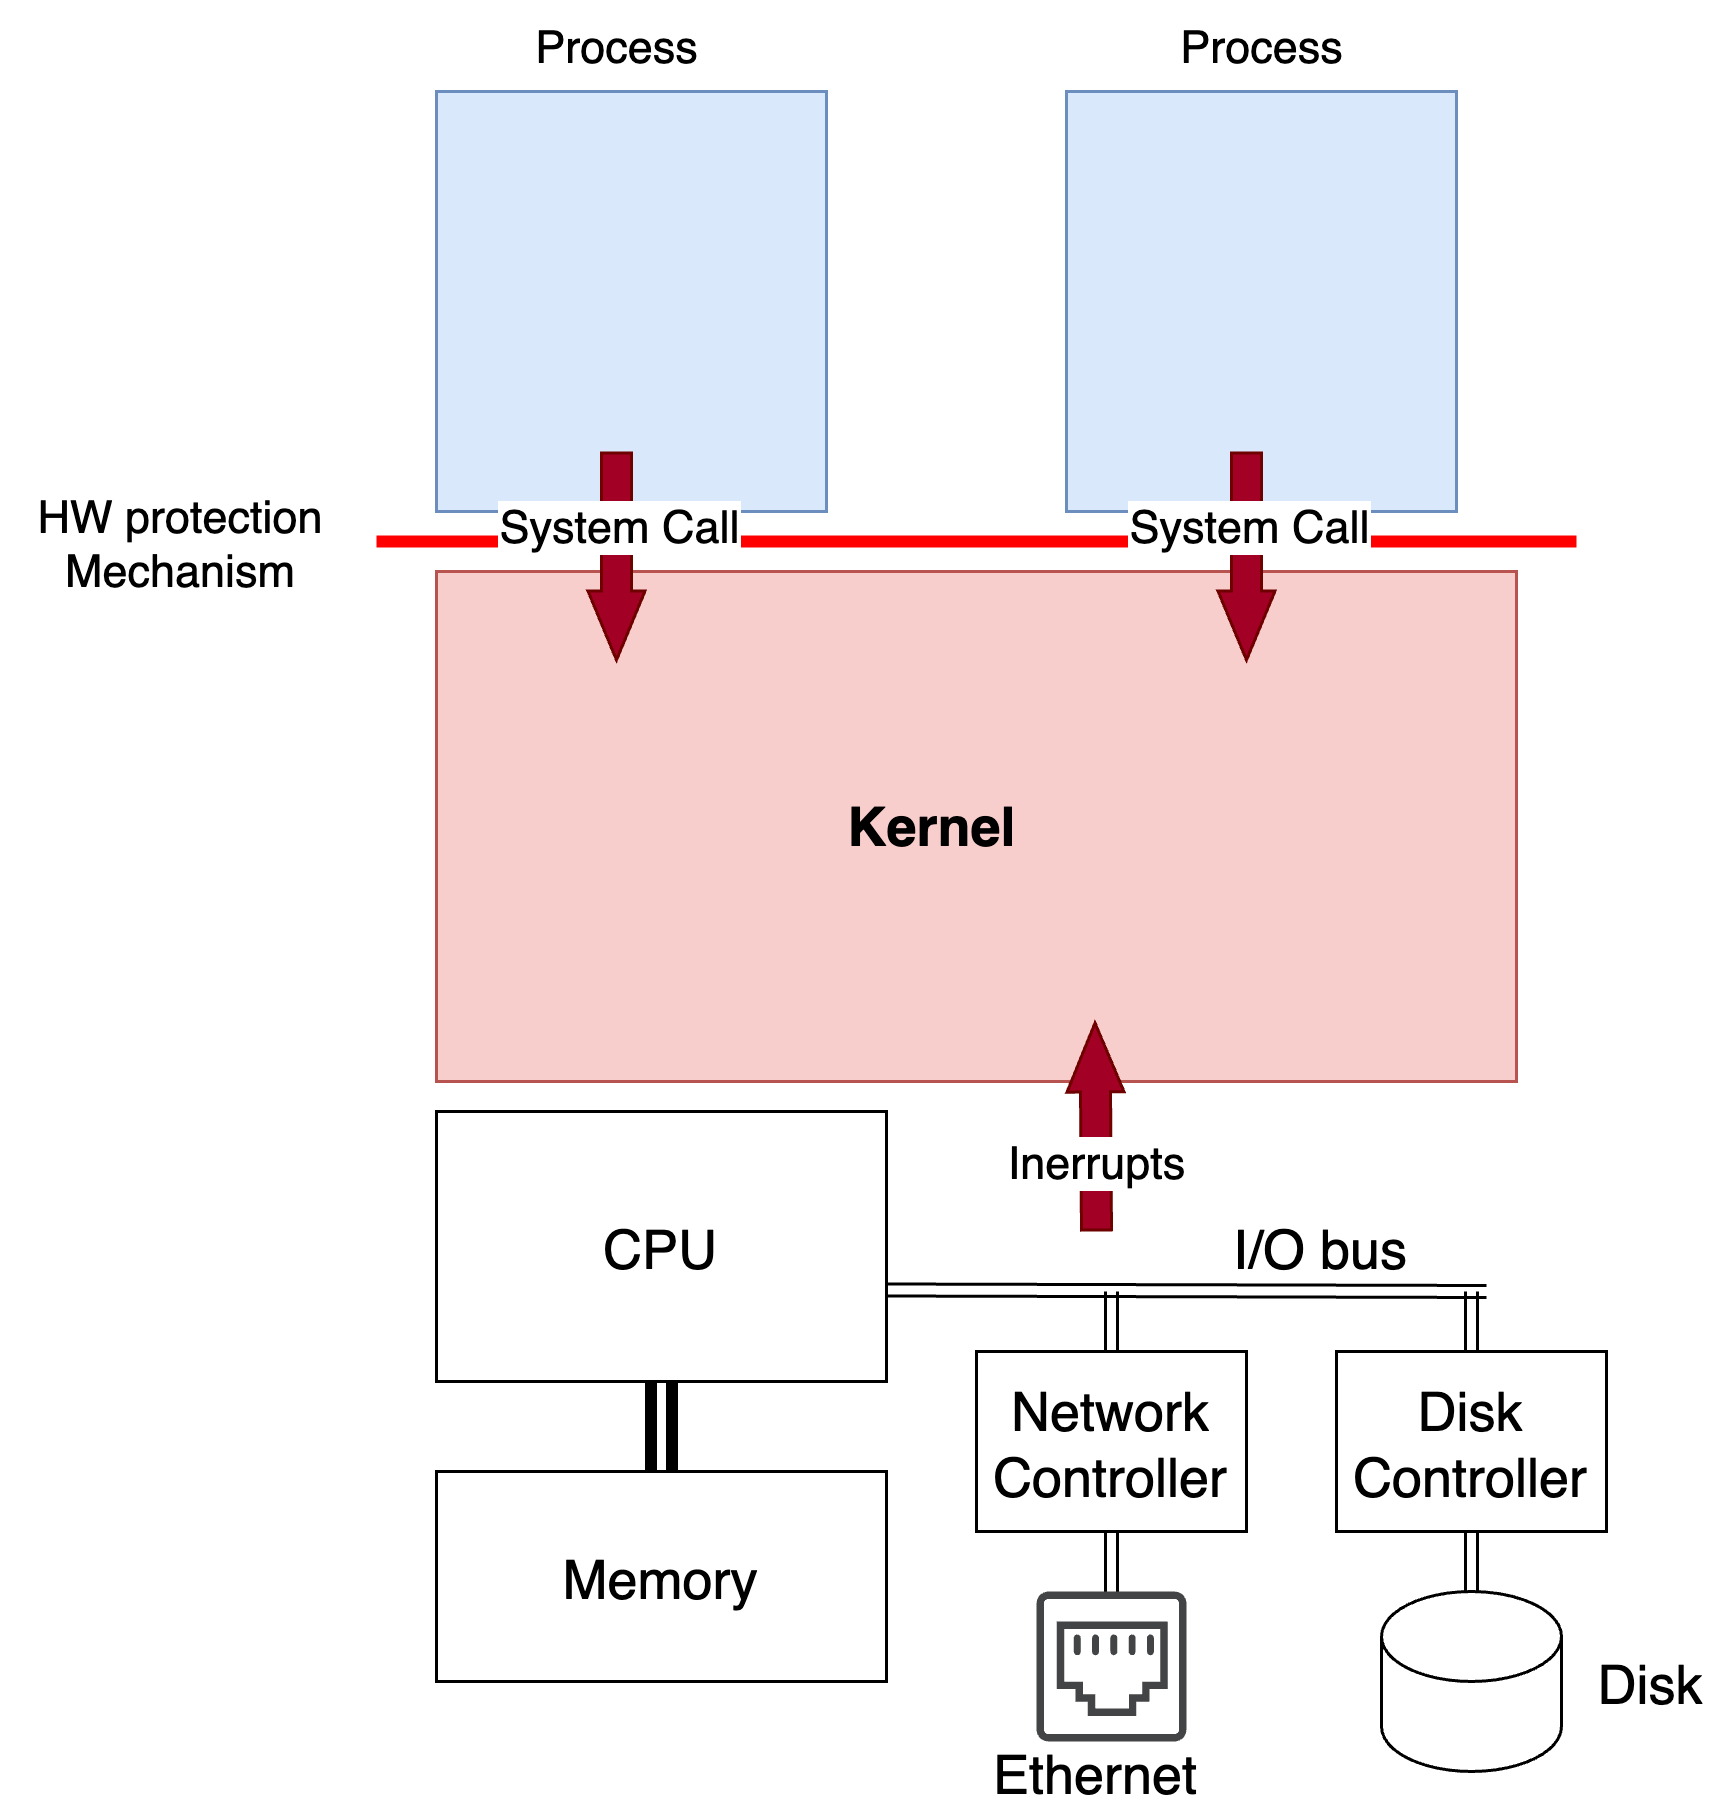

The diagram above was exported from draw.io. Its source (the exported page's mxGraphModel, read from the mxfile embedded in the PNG):
<mxGraphModel dx="1010" dy="738" grid="1" gridSize="10" guides="1" tooltips="1" connect="1" arrows="1" fold="1" page="1" pageScale="1" pageWidth="850" pageHeight="1100" math="0" shadow="0">
  <root>
    <mxCell id="0" />
    <mxCell id="1" style="" parent="0" />
    <mxCell id="2" value="" style="rounded=0;fillColor=#f8cecc;strokeColor=#b85450;" parent="1" vertex="1">
      <mxGeometry x="300" y="400" width="360" height="170" as="geometry" />
    </mxCell>
    <mxCell id="5" value="" style="endArrow=none;rounded=0;strokeWidth=4;strokeColor=#FF0000;" parent="1" edge="1">
      <mxGeometry width="50" height="50" relative="1" as="geometry">
        <mxPoint x="280" y="390" as="sourcePoint" />
        <mxPoint x="680" y="390" as="targetPoint" />
      </mxGeometry>
    </mxCell>
    <mxCell id="6" value="HW protection&#10;Mechanism" style="text;align=center;verticalAlign=middle;resizable=0;points=[];autosize=1;strokeColor=none;fillColor=none;fontSize=15;" parent="1" vertex="1">
      <mxGeometry x="155" y="365" width="120" height="50" as="geometry" />
    </mxCell>
    <object label="system call" id="N69s03XyUQndSGphbDnA-8">
      <mxCell parent="0" />
    </object>
    <mxCell id="5MDx8M7PKH2fSza1fkfd-17" value="&lt;font style=&quot;font-size: 18px;&quot;&gt;&lt;b&gt;Kernel&lt;/b&gt;&lt;/font&gt;" style="text;html=1;align=center;verticalAlign=middle;resizable=0;points=[];autosize=1;strokeColor=none;fillColor=none;fontSize=15;" vertex="1" parent="N69s03XyUQndSGphbDnA-8">
      <mxGeometry x="425" y="465" width="80" height="40" as="geometry" />
    </mxCell>
    <mxCell id="5MDx8M7PKH2fSza1fkfd-11" value="" style="rounded=0;fillColor=#dae8fc;strokeColor=#6c8ebf;" vertex="1" parent="N69s03XyUQndSGphbDnA-8">
      <mxGeometry x="510" y="240" width="130" height="140" as="geometry" />
    </mxCell>
    <mxCell id="3" value="" style="rounded=0;fillColor=#dae8fc;strokeColor=#6c8ebf;" parent="N69s03XyUQndSGphbDnA-8" vertex="1">
      <mxGeometry x="300" y="240" width="130" height="140" as="geometry" />
    </mxCell>
    <mxCell id="5MDx8M7PKH2fSza1fkfd-15" value="Process" style="text;html=1;align=center;verticalAlign=middle;resizable=0;points=[];autosize=1;strokeColor=none;fillColor=none;fontSize=15;" vertex="1" parent="N69s03XyUQndSGphbDnA-8">
      <mxGeometry x="320" y="210" width="80" height="30" as="geometry" />
    </mxCell>
    <mxCell id="5MDx8M7PKH2fSza1fkfd-16" value="Process" style="text;html=1;align=center;verticalAlign=middle;resizable=0;points=[];autosize=1;strokeColor=none;fillColor=none;fontSize=15;" vertex="1" parent="N69s03XyUQndSGphbDnA-8">
      <mxGeometry x="535" y="210" width="80" height="30" as="geometry" />
    </mxCell>
    <mxCell id="5MDx8M7PKH2fSza1fkfd-13" value="" style="shape=flexArrow;endArrow=classic;html=1;rounded=0;fillColor=#a20025;strokeColor=#6F0000;endWidth=8;endSize=7.33;" edge="1" parent="N69s03XyUQndSGphbDnA-8">
      <mxGeometry x="-0.7143" y="-120" width="50" height="50" relative="1" as="geometry">
        <mxPoint x="570" y="360" as="sourcePoint" />
        <mxPoint x="570" y="430" as="targetPoint" />
        <mxPoint as="offset" />
      </mxGeometry>
    </mxCell>
    <mxCell id="5MDx8M7PKH2fSza1fkfd-14" value="System Call" style="edgeLabel;html=1;align=center;verticalAlign=middle;resizable=0;points=[];fontSize=15;" vertex="1" connectable="0" parent="5MDx8M7PKH2fSza1fkfd-13">
      <mxGeometry x="-0.3143" relative="1" as="geometry">
        <mxPoint as="offset" />
      </mxGeometry>
    </mxCell>
    <mxCell id="5MDx8M7PKH2fSza1fkfd-7" value="" style="shape=flexArrow;endArrow=classic;html=1;rounded=0;fillColor=#a20025;strokeColor=#6F0000;endWidth=8;endSize=7.33;" edge="1" parent="N69s03XyUQndSGphbDnA-8">
      <mxGeometry x="-0.7143" y="-120" width="50" height="50" relative="1" as="geometry">
        <mxPoint x="360" y="360" as="sourcePoint" />
        <mxPoint x="360" y="430" as="targetPoint" />
        <mxPoint as="offset" />
      </mxGeometry>
    </mxCell>
    <mxCell id="5MDx8M7PKH2fSza1fkfd-12" value="System Call" style="edgeLabel;html=1;align=center;verticalAlign=middle;resizable=0;points=[];fontSize=15;" vertex="1" connectable="0" parent="5MDx8M7PKH2fSza1fkfd-7">
      <mxGeometry x="-0.3143" relative="1" as="geometry">
        <mxPoint as="offset" />
      </mxGeometry>
    </mxCell>
    <mxCell id="5MDx8M7PKH2fSza1fkfd-46" value="" style="shape=cylinder3;boundedLbl=1;backgroundOutline=1;size=15;fontSize=18;" vertex="1" parent="N69s03XyUQndSGphbDnA-8">
      <mxGeometry x="615" y="740" width="60" height="60" as="geometry" />
    </mxCell>
    <mxCell id="5MDx8M7PKH2fSza1fkfd-47" value="" style="shape=link;rounded=0;fontSize=18;strokeWidth=1;" edge="1" parent="N69s03XyUQndSGphbDnA-8">
      <mxGeometry width="100" relative="1" as="geometry">
        <mxPoint x="450" y="639.5" as="sourcePoint" />
        <mxPoint x="650" y="640" as="targetPoint" />
      </mxGeometry>
    </mxCell>
    <mxCell id="5MDx8M7PKH2fSza1fkfd-48" style="edgeStyle=none;shape=link;rounded=0;orthogonalLoop=1;jettySize=auto;exitX=0.5;exitY=1;exitDx=0;exitDy=0;fontSize=18;strokeWidth=1;" edge="1" parent="N69s03XyUQndSGphbDnA-8" source="5MDx8M7PKH2fSza1fkfd-50" target="5MDx8M7PKH2fSza1fkfd-54">
      <mxGeometry relative="1" as="geometry" />
    </mxCell>
    <mxCell id="5MDx8M7PKH2fSza1fkfd-49" style="edgeStyle=none;shape=link;rounded=0;orthogonalLoop=1;jettySize=auto;exitX=0.5;exitY=0;exitDx=0;exitDy=0;fontSize=18;strokeWidth=1;" edge="1" parent="N69s03XyUQndSGphbDnA-8" source="5MDx8M7PKH2fSza1fkfd-50">
      <mxGeometry relative="1" as="geometry">
        <mxPoint x="525" y="640" as="targetPoint" />
      </mxGeometry>
    </mxCell>
    <mxCell id="5MDx8M7PKH2fSza1fkfd-51" style="edgeStyle=none;shape=link;rounded=0;orthogonalLoop=1;jettySize=auto;exitX=0.5;exitY=1;exitDx=0;exitDy=0;fontSize=18;strokeWidth=1;" edge="1" parent="N69s03XyUQndSGphbDnA-8" source="5MDx8M7PKH2fSza1fkfd-53" target="5MDx8M7PKH2fSza1fkfd-46">
      <mxGeometry relative="1" as="geometry" />
    </mxCell>
    <mxCell id="5MDx8M7PKH2fSza1fkfd-52" style="edgeStyle=none;shape=link;rounded=0;orthogonalLoop=1;jettySize=auto;exitX=0.5;exitY=0;exitDx=0;exitDy=0;fontSize=18;strokeWidth=1;" edge="1" parent="N69s03XyUQndSGphbDnA-8" source="5MDx8M7PKH2fSza1fkfd-53">
      <mxGeometry relative="1" as="geometry">
        <mxPoint x="645" y="640" as="targetPoint" />
      </mxGeometry>
    </mxCell>
    <UserObject label="Disk&#10;Controller" treeRoot="1" id="5MDx8M7PKH2fSza1fkfd-53">
      <mxCell style="align=center;collapsible=0;container=1;recursiveResize=0;fontSize=18;" vertex="1" parent="N69s03XyUQndSGphbDnA-8">
        <mxGeometry x="600" y="660" width="90" height="60" as="geometry" />
      </mxCell>
    </UserObject>
    <mxCell id="5MDx8M7PKH2fSza1fkfd-54" value="" style="sketch=0;pointerEvents=1;shadow=0;dashed=0;strokeColor=none;fillColor=#434445;aspect=fixed;labelPosition=center;verticalLabelPosition=bottom;verticalAlign=top;align=center;outlineConnect=0;shape=mxgraph.vvd.ethernet_port;fontSize=18;" vertex="1" parent="N69s03XyUQndSGphbDnA-8">
      <mxGeometry x="500" y="740" width="50" height="50" as="geometry" />
    </mxCell>
    <mxCell id="5MDx8M7PKH2fSza1fkfd-56" value="Ethernet" style="text;resizable=0;autosize=1;align=center;verticalAlign=middle;points=[];fillColor=none;strokeColor=none;rounded=0;fontSize=18;" vertex="1" parent="N69s03XyUQndSGphbDnA-8">
      <mxGeometry x="480" y="785" width="80" height="30" as="geometry" />
    </mxCell>
    <mxCell id="5MDx8M7PKH2fSza1fkfd-57" value="Disk" style="text;resizable=0;autosize=1;align=center;verticalAlign=middle;points=[];fillColor=none;strokeColor=none;rounded=0;fontSize=18;" vertex="1" parent="N69s03XyUQndSGphbDnA-8">
      <mxGeometry x="680" y="755" width="50" height="30" as="geometry" />
    </mxCell>
    <UserObject label="Memory" treeRoot="1" id="5MDx8M7PKH2fSza1fkfd-45">
      <mxCell style="align=center;collapsible=0;container=1;recursiveResize=0;fontSize=18;" vertex="1" parent="N69s03XyUQndSGphbDnA-8">
        <mxGeometry x="300" y="700" width="150" height="70" as="geometry" />
      </mxCell>
    </UserObject>
    <mxCell id="5MDx8M7PKH2fSza1fkfd-44" style="edgeStyle=none;rounded=0;orthogonalLoop=1;jettySize=auto;entryX=0.5;entryY=1;entryDx=0;entryDy=0;fontSize=18;shape=link;strokeWidth=4;" edge="1" parent="N69s03XyUQndSGphbDnA-8" source="5MDx8M7PKH2fSza1fkfd-45" target="5MDx8M7PKH2fSza1fkfd-43">
      <mxGeometry relative="1" as="geometry" />
    </mxCell>
    <UserObject label="Network&#10;Controller" treeRoot="1" id="5MDx8M7PKH2fSza1fkfd-50">
      <mxCell style="align=center;collapsible=0;container=1;recursiveResize=0;fontSize=18;" vertex="1" parent="N69s03XyUQndSGphbDnA-8">
        <mxGeometry x="480" y="660" width="90" height="60" as="geometry" />
      </mxCell>
    </UserObject>
    <mxCell id="5MDx8M7PKH2fSza1fkfd-55" value="I/O bus" style="text;resizable=0;autosize=1;align=center;verticalAlign=middle;points=[];fillColor=none;strokeColor=none;rounded=0;fontSize=18;" vertex="1" parent="N69s03XyUQndSGphbDnA-8">
      <mxGeometry x="560" y="610" width="70" height="30" as="geometry" />
    </mxCell>
    <UserObject label="CPU" treeRoot="1" id="5MDx8M7PKH2fSza1fkfd-43">
      <mxCell style="align=center;collapsible=0;container=1;recursiveResize=0;fontSize=18;" vertex="1" parent="N69s03XyUQndSGphbDnA-8">
        <mxGeometry x="300" y="580" width="150" height="90" as="geometry" />
      </mxCell>
    </UserObject>
    <mxCell id="5MDx8M7PKH2fSza1fkfd-58" value="" style="shape=flexArrow;endArrow=classic;html=1;rounded=0;fillColor=#a20025;strokeColor=#6F0000;endWidth=8;endSize=7.33;" edge="1" parent="N69s03XyUQndSGphbDnA-8">
      <mxGeometry x="-0.7143" y="-120" width="50" height="50" relative="1" as="geometry">
        <mxPoint x="520" y="620" as="sourcePoint" />
        <mxPoint x="519.5" y="550" as="targetPoint" />
        <mxPoint as="offset" />
      </mxGeometry>
    </mxCell>
    <mxCell id="5MDx8M7PKH2fSza1fkfd-59" value="Inerrupts" style="edgeLabel;html=1;align=center;verticalAlign=middle;resizable=0;points=[];fontSize=15;" vertex="1" connectable="0" parent="5MDx8M7PKH2fSza1fkfd-58">
      <mxGeometry x="-0.3143" relative="1" as="geometry">
        <mxPoint as="offset" />
      </mxGeometry>
    </mxCell>
  </root>
</mxGraphModel>